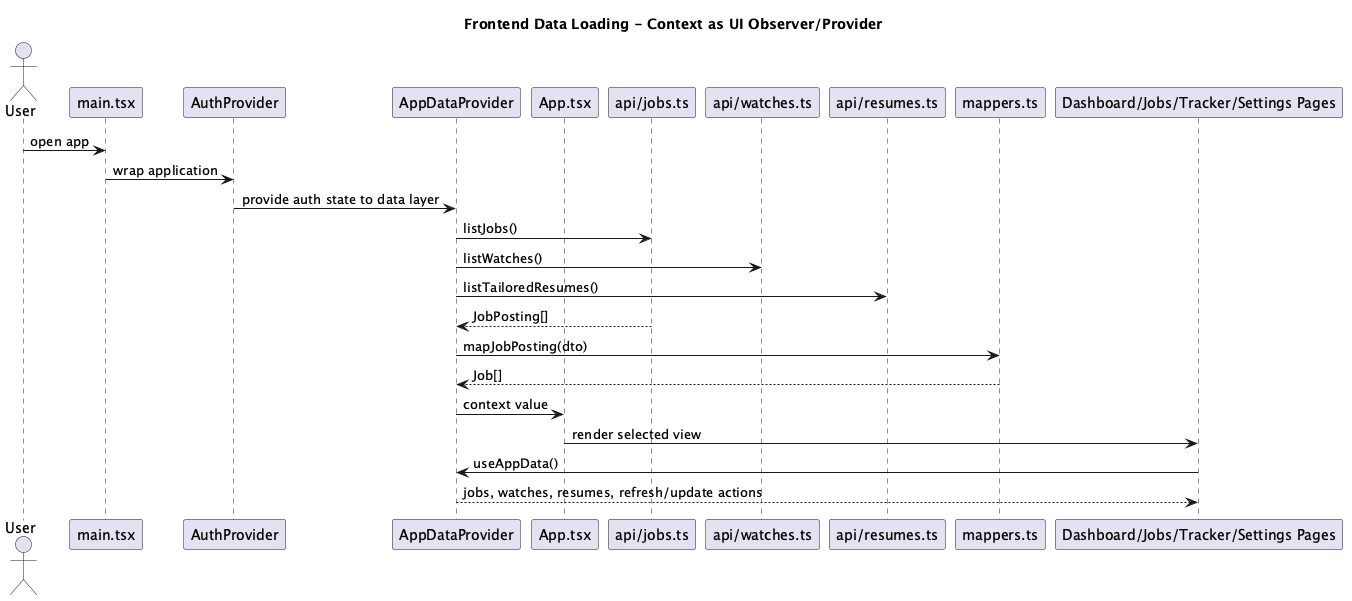

The diagram above was rendered by PlantUML. Its source (embedded in the PNG):
@startuml NextOffer_Frontend_Data_Loading
title Frontend Data Loading - Context as UI Observer/Provider
actor User
participant "main.tsx" as Main
participant "AuthProvider" as AuthProvider
participant "AppDataProvider" as AppDataProvider
participant "App.tsx" as App
participant "api/jobs.ts" as JobsApi
participant "api/watches.ts" as WatchesApi
participant "api/resumes.ts" as ResumesApi
participant "mappers.ts" as Mappers
participant "Dashboard/Jobs/Tracker/Settings Pages" as Pages

User -> Main : open app
Main -> AuthProvider : wrap application
AuthProvider -> AppDataProvider : provide auth state to data layer
AppDataProvider -> JobsApi : listJobs()
AppDataProvider -> WatchesApi : listWatches()
AppDataProvider -> ResumesApi : listTailoredResumes()
JobsApi --> AppDataProvider : JobPosting[]
AppDataProvider -> Mappers : mapJobPosting(dto)
Mappers --> AppDataProvider : Job[]
AppDataProvider -> App : context value
App -> Pages : render selected view
Pages -> AppDataProvider : useAppData()
AppDataProvider --> Pages : jobs, watches, resumes, refresh/update actions
@enduml